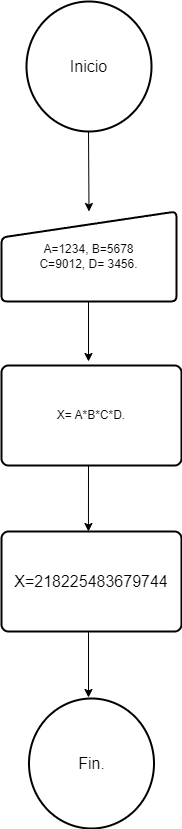

The diagram above was exported from draw.io. Its source (the exported page's mxGraphModel, read from the mxfile embedded in the PNG):
<mxGraphModel dx="1050" dy="1384" grid="1" gridSize="10" guides="1" tooltips="1" connect="1" arrows="1" fold="1" page="1" pageScale="1" pageWidth="1169" pageHeight="827" math="0" shadow="0">
  <root>
    <mxCell id="0" />
    <mxCell id="1" parent="0" />
    <mxCell id="Ql0iwLUEOLea-cfUmK3D-2" value="&lt;font style=&quot;font-size: 16px;&quot;&gt;Inicio&lt;/font&gt;" style="strokeWidth=2;html=1;shape=mxgraph.flowchart.start_2;whiteSpace=wrap;" vertex="1" parent="1">
      <mxGeometry x="485" width="125" height="130" as="geometry" />
    </mxCell>
    <mxCell id="Ql0iwLUEOLea-cfUmK3D-3" value="&lt;font style=&quot;font-size: 16px;&quot;&gt;Fin.&lt;/font&gt;" style="strokeWidth=2;html=1;shape=mxgraph.flowchart.start_2;whiteSpace=wrap;" vertex="1" parent="1">
      <mxGeometry x="487.5" y="697" width="125" height="130" as="geometry" />
    </mxCell>
    <mxCell id="Ql0iwLUEOLea-cfUmK3D-4" value="A=1234, B=5678&lt;div&gt;C=9012, D= 3456.&lt;/div&gt;" style="html=1;strokeWidth=2;shape=manualInput;whiteSpace=wrap;rounded=1;size=26;arcSize=11;" vertex="1" parent="1">
      <mxGeometry x="460" y="210" width="175" height="90" as="geometry" />
    </mxCell>
    <mxCell id="Ql0iwLUEOLea-cfUmK3D-5" value="X= A*B*C*D." style="rounded=1;whiteSpace=wrap;html=1;absoluteArcSize=1;arcSize=14;strokeWidth=2;" vertex="1" parent="1">
      <mxGeometry x="460" y="364" width="180" height="100" as="geometry" />
    </mxCell>
    <mxCell id="Ql0iwLUEOLea-cfUmK3D-6" value="&lt;font style=&quot;font-size: 16px;&quot;&gt;X=218225483679744&lt;/font&gt;" style="rounded=1;whiteSpace=wrap;html=1;absoluteArcSize=1;arcSize=14;strokeWidth=2;" vertex="1" parent="1">
      <mxGeometry x="460" y="530" width="180" height="100" as="geometry" />
    </mxCell>
    <mxCell id="Ql0iwLUEOLea-cfUmK3D-7" value="" style="endArrow=classic;html=1;rounded=0;" edge="1" parent="1">
      <mxGeometry width="50" height="50" relative="1" as="geometry">
        <mxPoint x="547" y="300" as="sourcePoint" />
        <mxPoint x="547" y="360" as="targetPoint" />
      </mxGeometry>
    </mxCell>
    <mxCell id="Ql0iwLUEOLea-cfUmK3D-8" value="" style="endArrow=classic;html=1;rounded=0;entryX=0.5;entryY=0;entryDx=0;entryDy=0;" edge="1" parent="1" target="Ql0iwLUEOLea-cfUmK3D-4">
      <mxGeometry width="50" height="50" relative="1" as="geometry">
        <mxPoint x="547" y="130" as="sourcePoint" />
        <mxPoint x="547" y="206" as="targetPoint" />
      </mxGeometry>
    </mxCell>
    <mxCell id="Ql0iwLUEOLea-cfUmK3D-11" value="" style="endArrow=classic;html=1;rounded=0;entryX=0.483;entryY=0;entryDx=0;entryDy=0;entryPerimeter=0;" edge="1" parent="1" target="Ql0iwLUEOLea-cfUmK3D-6">
      <mxGeometry width="50" height="50" relative="1" as="geometry">
        <mxPoint x="547" y="464" as="sourcePoint" />
        <mxPoint x="547" y="524" as="targetPoint" />
      </mxGeometry>
    </mxCell>
    <mxCell id="Ql0iwLUEOLea-cfUmK3D-12" value="" style="endArrow=classic;html=1;rounded=0;entryX=0.483;entryY=0;entryDx=0;entryDy=0;entryPerimeter=0;" edge="1" parent="1">
      <mxGeometry width="50" height="50" relative="1" as="geometry">
        <mxPoint x="547" y="630" as="sourcePoint" />
        <mxPoint x="547" y="696" as="targetPoint" />
      </mxGeometry>
    </mxCell>
  </root>
</mxGraphModel>